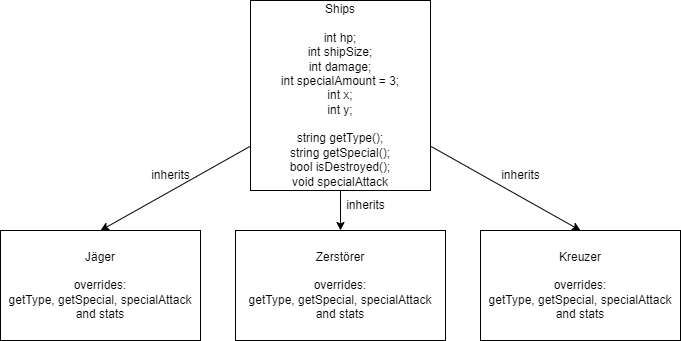

The diagram above was exported from draw.io. Its source (the exported page's mxGraphModel, read from the mxfile embedded in the PNG):
<mxGraphModel dx="767" dy="603" grid="1" gridSize="10" guides="1" tooltips="1" connect="1" arrows="1" fold="1" page="1" pageScale="1" pageWidth="850" pageHeight="1100" math="0" shadow="0">
  <root>
    <mxCell id="0" />
    <mxCell id="1" parent="0" />
    <mxCell id="7" style="edgeStyle=none;html=1;entryX=0.5;entryY=0;entryDx=0;entryDy=0;" parent="1" source="2" target="4" edge="1">
      <mxGeometry relative="1" as="geometry" />
    </mxCell>
    <mxCell id="8" style="edgeStyle=none;html=1;entryX=0.5;entryY=0;entryDx=0;entryDy=0;" parent="1" source="2" target="5" edge="1">
      <mxGeometry relative="1" as="geometry" />
    </mxCell>
    <mxCell id="9" style="edgeStyle=none;html=1;entryX=0.5;entryY=0;entryDx=0;entryDy=0;" parent="1" source="2" target="6" edge="1">
      <mxGeometry relative="1" as="geometry" />
    </mxCell>
    <mxCell id="2" value="Ships&lt;br&gt;&lt;br&gt;int hp;&lt;br&gt;int shipSize;&lt;br&gt;int damage;&lt;br&gt;int specialAmount = 3;&lt;br&gt;int x;&lt;br&gt;int y;&lt;br&gt;&lt;br&gt;string getType();&lt;br&gt;string getSpecial();&lt;br&gt;bool isDestroyed();&lt;br&gt;void specialAttack" style="whiteSpace=wrap;html=1;" parent="1" vertex="1">
      <mxGeometry x="310" y="100" width="180" height="190" as="geometry" />
    </mxCell>
    <mxCell id="4" value="Jäger&lt;br&gt;&lt;br&gt;overrides:&lt;br&gt;getType, getSpecial, specialAttack&lt;br&gt;and stats" style="whiteSpace=wrap;html=1;" parent="1" vertex="1">
      <mxGeometry x="60" y="330" width="200" height="110" as="geometry" />
    </mxCell>
    <mxCell id="5" value="Zerstörer&lt;br&gt;&lt;br&gt;overrides:&lt;br&gt;getType, getSpecial, specialAttack&lt;br&gt;and stats" style="whiteSpace=wrap;html=1;" parent="1" vertex="1">
      <mxGeometry x="295" y="330" width="210" height="110" as="geometry" />
    </mxCell>
    <mxCell id="6" value="Kreuzer&lt;br&gt;&lt;br&gt;overrides:&lt;br&gt;getType, getSpecial, specialAttack&lt;br&gt;and stats" style="whiteSpace=wrap;html=1;" parent="1" vertex="1">
      <mxGeometry x="540" y="330" width="200" height="110" as="geometry" />
    </mxCell>
    <mxCell id="10" value="inherits" style="text;html=1;align=center;verticalAlign=middle;resizable=0;points=[];autosize=1;strokeColor=none;fillColor=none;" parent="1" vertex="1">
      <mxGeometry x="200" y="260" width="60" height="30" as="geometry" />
    </mxCell>
    <mxCell id="11" value="inherits" style="text;html=1;align=center;verticalAlign=middle;resizable=0;points=[];autosize=1;strokeColor=none;fillColor=none;" parent="1" vertex="1">
      <mxGeometry x="395" y="290" width="60" height="30" as="geometry" />
    </mxCell>
    <mxCell id="12" value="inherits" style="text;html=1;align=center;verticalAlign=middle;resizable=0;points=[];autosize=1;strokeColor=none;fillColor=none;" parent="1" vertex="1">
      <mxGeometry x="550" y="260" width="60" height="30" as="geometry" />
    </mxCell>
  </root>
</mxGraphModel>